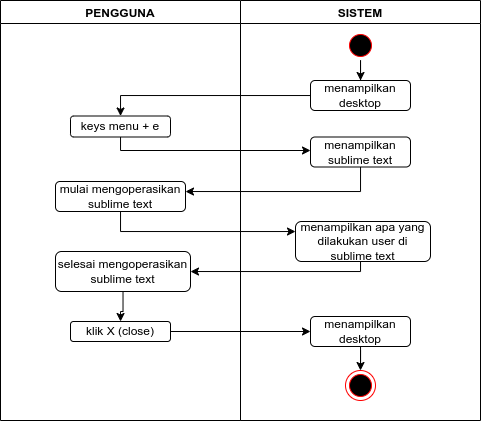

The diagram above was exported from draw.io. Its source (the exported page's mxGraphModel, read from the mxfile embedded in the PNG):
<mxGraphModel dx="599" dy="384" grid="1" gridSize="10" guides="1" tooltips="1" connect="1" arrows="1" fold="1" page="1" pageScale="1" pageWidth="850" pageHeight="1100" math="0" shadow="0">
  <root>
    <mxCell id="0" />
    <mxCell id="1" parent="0" />
    <mxCell id="NMnmaOTdgDkICdo8d4UO-1" value="PENGGUNA" style="swimlane;" vertex="1" parent="1">
      <mxGeometry x="80" y="40" width="240" height="420" as="geometry" />
    </mxCell>
    <mxCell id="NMnmaOTdgDkICdo8d4UO-2" value="keys menu + e" style="rounded=1;whiteSpace=wrap;html=1;" vertex="1" parent="NMnmaOTdgDkICdo8d4UO-1">
      <mxGeometry x="70" y="115.5" width="100" height="21" as="geometry" />
    </mxCell>
    <mxCell id="NMnmaOTdgDkICdo8d4UO-3" value="mulai mengoperasikan sublime text" style="rounded=1;whiteSpace=wrap;html=1;" vertex="1" parent="NMnmaOTdgDkICdo8d4UO-1">
      <mxGeometry x="55" y="181" width="130" height="30" as="geometry" />
    </mxCell>
    <mxCell id="NMnmaOTdgDkICdo8d4UO-4" value="selesai mengoperasikan sublime text" style="rounded=1;whiteSpace=wrap;html=1;" vertex="1" parent="NMnmaOTdgDkICdo8d4UO-1">
      <mxGeometry x="55" y="251" width="135" height="40" as="geometry" />
    </mxCell>
    <mxCell id="NMnmaOTdgDkICdo8d4UO-5" value="klik X (close)" style="rounded=1;whiteSpace=wrap;html=1;" vertex="1" parent="NMnmaOTdgDkICdo8d4UO-1">
      <mxGeometry x="70" y="321" width="100" height="20" as="geometry" />
    </mxCell>
    <mxCell id="NMnmaOTdgDkICdo8d4UO-6" value="" style="edgeStyle=orthogonalEdgeStyle;rounded=0;orthogonalLoop=1;jettySize=auto;html=1;" edge="1" parent="NMnmaOTdgDkICdo8d4UO-1" source="NMnmaOTdgDkICdo8d4UO-4" target="NMnmaOTdgDkICdo8d4UO-5">
      <mxGeometry relative="1" as="geometry" />
    </mxCell>
    <mxCell id="NMnmaOTdgDkICdo8d4UO-7" value="SISTEM" style="swimlane;" vertex="1" parent="1">
      <mxGeometry x="320" y="40" width="240" height="420" as="geometry" />
    </mxCell>
    <mxCell id="NMnmaOTdgDkICdo8d4UO-8" value="menampilkan sublime text" style="rounded=1;whiteSpace=wrap;html=1;" vertex="1" parent="NMnmaOTdgDkICdo8d4UO-7">
      <mxGeometry x="70" y="136.5" width="100" height="30" as="geometry" />
    </mxCell>
    <mxCell id="NMnmaOTdgDkICdo8d4UO-9" value="menampilkan apa yang dilakukan user di sublime text" style="rounded=1;whiteSpace=wrap;html=1;" vertex="1" parent="NMnmaOTdgDkICdo8d4UO-7">
      <mxGeometry x="55" y="221" width="135" height="40" as="geometry" />
    </mxCell>
    <mxCell id="NMnmaOTdgDkICdo8d4UO-10" value="" style="edgeStyle=orthogonalEdgeStyle;rounded=0;orthogonalLoop=1;jettySize=auto;html=1;" edge="1" parent="NMnmaOTdgDkICdo8d4UO-7" source="NMnmaOTdgDkICdo8d4UO-11" target="NMnmaOTdgDkICdo8d4UO-15">
      <mxGeometry relative="1" as="geometry" />
    </mxCell>
    <mxCell id="NMnmaOTdgDkICdo8d4UO-11" value="menampilkan desktop" style="rounded=1;whiteSpace=wrap;html=1;" vertex="1" parent="NMnmaOTdgDkICdo8d4UO-7">
      <mxGeometry x="70" y="316" width="100" height="30" as="geometry" />
    </mxCell>
    <mxCell id="NMnmaOTdgDkICdo8d4UO-12" value="" style="edgeStyle=orthogonalEdgeStyle;rounded=0;orthogonalLoop=1;jettySize=auto;html=1;" edge="1" parent="NMnmaOTdgDkICdo8d4UO-7" source="NMnmaOTdgDkICdo8d4UO-13" target="NMnmaOTdgDkICdo8d4UO-14">
      <mxGeometry relative="1" as="geometry" />
    </mxCell>
    <mxCell id="NMnmaOTdgDkICdo8d4UO-13" value="" style="ellipse;html=1;shape=startState;fillColor=#000000;strokeColor=#ff0000;" vertex="1" parent="NMnmaOTdgDkICdo8d4UO-7">
      <mxGeometry x="105" y="30" width="30" height="30" as="geometry" />
    </mxCell>
    <mxCell id="NMnmaOTdgDkICdo8d4UO-14" value="menampilkan desktop" style="rounded=1;whiteSpace=wrap;html=1;" vertex="1" parent="NMnmaOTdgDkICdo8d4UO-7">
      <mxGeometry x="70" y="80" width="100" height="30" as="geometry" />
    </mxCell>
    <mxCell id="NMnmaOTdgDkICdo8d4UO-15" value="" style="ellipse;html=1;shape=endState;fillColor=#000000;strokeColor=#ff0000;" vertex="1" parent="NMnmaOTdgDkICdo8d4UO-7">
      <mxGeometry x="105" y="370" width="30" height="30" as="geometry" />
    </mxCell>
    <mxCell id="NMnmaOTdgDkICdo8d4UO-16" value="" style="edgeStyle=orthogonalEdgeStyle;rounded=0;orthogonalLoop=1;jettySize=auto;html=1;" edge="1" parent="1" source="NMnmaOTdgDkICdo8d4UO-2" target="NMnmaOTdgDkICdo8d4UO-8">
      <mxGeometry relative="1" as="geometry">
        <Array as="points">
          <mxPoint x="200" y="190" />
        </Array>
      </mxGeometry>
    </mxCell>
    <mxCell id="NMnmaOTdgDkICdo8d4UO-17" value="" style="edgeStyle=orthogonalEdgeStyle;rounded=0;orthogonalLoop=1;jettySize=auto;html=1;" edge="1" parent="1" source="NMnmaOTdgDkICdo8d4UO-8" target="NMnmaOTdgDkICdo8d4UO-3">
      <mxGeometry relative="1" as="geometry">
        <Array as="points">
          <mxPoint x="440" y="231" />
        </Array>
      </mxGeometry>
    </mxCell>
    <mxCell id="NMnmaOTdgDkICdo8d4UO-18" value="" style="edgeStyle=orthogonalEdgeStyle;rounded=0;orthogonalLoop=1;jettySize=auto;html=1;" edge="1" parent="1" source="NMnmaOTdgDkICdo8d4UO-3" target="NMnmaOTdgDkICdo8d4UO-9">
      <mxGeometry relative="1" as="geometry">
        <Array as="points">
          <mxPoint x="200" y="271" />
        </Array>
      </mxGeometry>
    </mxCell>
    <mxCell id="NMnmaOTdgDkICdo8d4UO-19" value="" style="edgeStyle=orthogonalEdgeStyle;rounded=0;orthogonalLoop=1;jettySize=auto;html=1;" edge="1" parent="1" source="NMnmaOTdgDkICdo8d4UO-9" target="NMnmaOTdgDkICdo8d4UO-4">
      <mxGeometry relative="1" as="geometry">
        <Array as="points">
          <mxPoint x="440" y="311" />
        </Array>
      </mxGeometry>
    </mxCell>
    <mxCell id="NMnmaOTdgDkICdo8d4UO-20" value="" style="edgeStyle=orthogonalEdgeStyle;rounded=0;orthogonalLoop=1;jettySize=auto;html=1;" edge="1" parent="1" source="NMnmaOTdgDkICdo8d4UO-5" target="NMnmaOTdgDkICdo8d4UO-11">
      <mxGeometry relative="1" as="geometry" />
    </mxCell>
    <mxCell id="NMnmaOTdgDkICdo8d4UO-21" style="edgeStyle=orthogonalEdgeStyle;rounded=0;orthogonalLoop=1;jettySize=auto;html=1;" edge="1" parent="1" source="NMnmaOTdgDkICdo8d4UO-14" target="NMnmaOTdgDkICdo8d4UO-2">
      <mxGeometry relative="1" as="geometry" />
    </mxCell>
  </root>
</mxGraphModel>